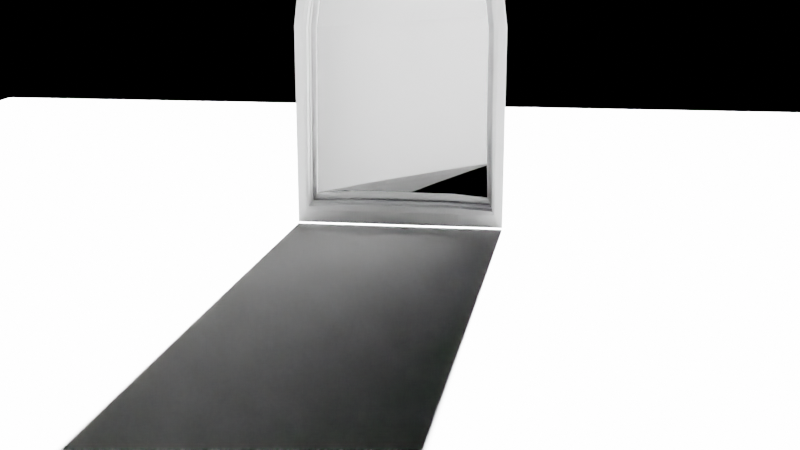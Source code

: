 # Source: Fenster100.blend  (saved by Blender 2.80.75; exported with 4.5.12 LTS)
import bpy
from mathutils import Matrix  # noqa: F401  (used for matrix-valued properties, if any)

bpy.ops.wm.read_factory_settings(use_empty=True)
scene = bpy.context.scene
scene.name = 'Scene'

# ---- collections
col_collection = bpy.data.collections.new('Collection'); scene.collection.children.link(col_collection)

# ---- materials (node trees are filled in below, after node groups)
mat_material_002 = bpy.data.materials.new('Material.002')
mat_material_002.use_transparent_shadow = False
mat_material_002.diffuse_color = (1.0, 1.0, 1.0, 1.0)
mat_material_002.roughness = 0.1717

# ---- material node trees
mat_material_002.use_nodes = True; mat_material_002.node_tree.nodes.clear()

# ---- world
world_world = bpy.data.worlds.new('World'); scene.world = world_world
world_world.use_nodes = True; world_world.node_tree.nodes.clear()
_N = world_world.node_tree.nodes; _L = world_world.node_tree.links
n0 = _N.new('ShaderNodeOutputWorld'); n0.name = 'World Output'; n0.location = (300, 300)
n1 = _N.new('ShaderNodeBsdfGlass'); n1.name = 'Glass BSDF'; n1.location = (10, 300)
n1.distribution = 'BECKMANN'
n1.inputs[0].default_value = (0.05088, 0.05088, 0.05088, 1.0)
n1.inputs[2].default_value = 1.45
_L.new(n1.outputs[0], n0.inputs[0])
n0.is_active_output = True
world_world.color = (0.05088, 0.05088, 0.05088)
world_world.use_sun_shadow = False
world_world.sun_shadow_jitter_overblur = 0.0

# ---- cameras
cam_camera_001 = bpy.data.cameras.new('Camera.001')

# ---- lights
light_sun = bpy.data.lights.new('Sun', 'SUN')
light_sun.transmission_factor = 0.0
light_sun.energy = 142.1
light_sun.shadow_soft_size = 0.125

# ---- meshes
me_plane = bpy.data.meshes.new('Plane')
me_plane.from_pydata([(0.3908, -1.0, -9.661e-08), (0.3908, 1.0, -9.661e-08), (2.391, -0.2, -9.661e-08), (1.591, -1.0, -9.661e-08), (2.33, -0.5061, -9.661e-08), (2.157, -0.7657, -9.661e-08), (1.897, -0.9391, -9.661e-08), (1.591, 1.0, -9.661e-08), (2.391, 0.2, -9.661e-08), (1.897, 0.9391, -9.661e-08), (2.157, 0.7657, -9.661e-08), (2.33, 0.5061, -9.661e-08), (0.3908, 0.0, -9.661e-08), (0.3908, 0.5, -9.661e-08), (0.3908, 0.25, -9.661e-08), (0.3908, 0.375, -9.661e-08), (0.3908, -0.5, -9.661e-08), (0.3908, -0.25, -9.661e-08), (0.3908, -0.75, -9.661e-08), (0.9908, -1.0, -9.661e-08), (0.3908, -1.0, -9.661e-08), (0.3908, -0.5, -9.661e-08), (1.744, 0.9696, -9.661e-08), (0.3908, 0.125, -9.661e-08), (0.4696, -0.5, -9.661e-08), (0.4696, -0.9212, -9.661e-08), (0.9908, -0.9212, -9.661e-08), (1.583, -0.9212, -9.661e-08), (1.866, -0.8649, -9.661e-08), (2.1, -0.7089, -9.661e-08), (2.256, -0.4754, -9.661e-08), (2.312, -0.1922, -9.661e-08), (2.312, 0.1922, -9.661e-08), (2.256, 0.4754, -9.661e-08), (2.1, 0.7089, -9.661e-08), (1.866, 0.8649, -9.661e-08), (1.729, 0.8923, -9.661e-08), (1.583, 0.9212, -9.661e-08), (0.4696, 0.9212, -9.661e-08), (0.4696, 0.125, -9.661e-08), (0.4696, 0.0, -9.661e-08), (0.4696, 0.5, -9.661e-08), (0.4696, 0.375, -9.661e-08), (0.4696, 0.25, -9.661e-08), (0.4696, -0.25, -9.661e-08), (0.4696, -0.5, -9.661e-08), (0.4696, -0.9212, -9.661e-08), (0.9908, -0.9212, -9.661e-08), (1.583, -0.9212, -9.661e-08), (1.866, -0.8649, -9.661e-08), (2.1, -0.7089, -9.661e-08), (2.256, -0.4754, -9.661e-08), (2.312, -0.1922, -9.661e-08), (2.312, 0.1922, -9.661e-08), (2.256, 0.4754, -9.661e-08), (2.1, 0.7089, -9.661e-08), (1.866, 0.8649, -9.661e-08), (1.729, 0.8923, -9.661e-08), (1.583, 0.9212, -9.661e-08), (0.4696, 0.9212, -9.661e-08), (0.4696, 0.125, -9.661e-08), (0.4696, 0.0, -9.661e-08), (0.4696, 0.5, -9.661e-08), (0.4696, 0.375, -9.661e-08), (0.4696, 0.25, -9.661e-08), (0.4696, -0.25, -9.661e-08), (0.5299, -0.5, 0.16), (0.5299, -0.8609, 0.16), (0.9908, -0.8609, 0.16), (1.577, -0.8609, 0.16), (1.843, -0.8081, 0.16), (2.056, -0.6654, 0.16), (2.199, -0.4519, 0.16), (2.252, -0.1863, 0.16), (2.252, 0.1863, 0.16), (2.199, 0.4519, 0.16), (2.056, 0.6654, 0.16), (1.843, 0.8081, 0.16), (1.717, 0.8331, 0.16), (1.577, 0.8609, 0.16), (0.5299, 0.8609, 0.16), (0.5299, 0.125, 0.16), (0.5299, 0.0, 0.16), (0.5299, 0.5, 0.16), (0.5299, 0.375, 0.16), (0.5299, 0.25, 0.16), (0.5299, -0.25, 0.16), (0.4696, -0.5, 0.16), (0.4696, -0.9212, 0.16), (0.9908, -0.9212, 0.16), (1.583, -0.9212, 0.16), (1.866, -0.8649, 0.16), (2.1, -0.7089, 0.16), (2.256, -0.4754, 0.16), (2.312, -0.1922, 0.16), (2.312, 0.1922, 0.16), (2.256, 0.4754, 0.16), (2.1, 0.7089, 0.16), (1.866, 0.8649, 0.16), (1.729, 0.8923, 0.16), (1.583, 0.9212, 0.16), (0.4696, 0.9212, 0.16), (0.4696, 0.125, 0.16), (0.4696, 0.0, 0.16), (0.4696, 0.5, 0.16), (0.4696, 0.375, 0.16), (0.4696, 0.25, 0.16), (0.4696, -0.25, 0.16), (0.5299, -0.5, 0.2579), (0.5299, -0.8609, 0.2579), (0.9908, -0.8609, 0.2579), (1.577, -0.8609, 0.2579), (1.843, -0.8081, 0.2579), (2.056, -0.6654, 0.2579), (2.199, -0.4519, 0.2579), (2.252, -0.1863, 0.2579), (2.252, 0.1863, 0.2579), (2.199, 0.4519, 0.2579), (2.056, 0.6654, 0.2579), (1.843, 0.8081, 0.2579), (1.717, 0.8331, 0.2579), (1.577, 0.8609, 0.2579), (0.5299, 0.8609, 0.2579), (0.5299, 0.125, 0.2579), (0.5299, 0.0, 0.2579), (0.5299, 0.5, 0.2579), (0.5299, 0.375, 0.2579), (0.5299, 0.25, 0.2579), (0.5299, -0.25, 0.2579), (0.4696, -0.5, 0.03998), (0.4696, -0.9212, 0.03998), (0.9908, -0.9212, 0.03998), (1.583, -0.9212, 0.03998), (1.866, -0.8649, 0.03998), (2.1, -0.7089, 0.03998), (2.256, -0.4754, 0.03998), (2.312, -0.1922, 0.03998), (2.312, 0.1922, 0.03998), (2.256, 0.4754, 0.03998), (2.1, 0.7089, 0.03998), (1.866, 0.8649, 0.03998), (1.729, 0.8923, 0.03998), (1.583, 0.9212, 0.03998), (0.4696, 0.9212, 0.03998), (0.4696, 0.125, 0.03998), (0.4696, 0.0, 0.03998), (0.4696, 0.5, 0.03998), (0.4696, 0.375, 0.03998), (0.4696, 0.25, 0.03998), (0.4696, -0.25, 0.03998)], [(18, 20), (21, 18)], [(28, 29, 50, 49), (25, 24, 16, 0), (27, 26, 19, 3), (28, 27, 3, 6), (29, 28, 6, 5), (30, 29, 5, 4), (31, 30, 4, 2), (32, 31, 2, 8), (33, 32, 8, 11), (34, 33, 11, 10), (35, 34, 10, 9), (37, 36, 22, 7), (38, 37, 7, 1), (40, 39, 23, 12), (41, 38, 1, 13), (43, 42, 15, 14), (42, 41, 13, 15), (24, 44, 17, 16), (44, 40, 12, 17), (26, 25, 0, 19), (36, 35, 9, 22), (39, 43, 14, 23), (60, 61, 103, 102), (25, 26, 47, 46), (37, 38, 59, 58), (29, 30, 51, 50), (39, 40, 61, 60), (30, 31, 52, 51), (38, 41, 62, 59), (31, 32, 53, 52), (35, 36, 57, 56), (42, 43, 64, 63), (32, 33, 54, 53), (43, 39, 60, 64), (24, 25, 46, 45), (41, 42, 63, 62), (33, 34, 55, 54), (26, 27, 48, 47), (44, 24, 45, 65), (34, 35, 56, 55), (27, 28, 49, 48), (40, 44, 65, 61), (36, 37, 58, 57), (69, 70, 112, 111), (51, 52, 94, 93), (64, 60, 102, 106), (59, 62, 104, 101), (52, 53, 95, 94), (63, 64, 106, 105), (53, 54, 96, 95), (45, 46, 88, 87), (62, 63, 105, 104), (54, 55, 97, 96), (47, 48, 90, 89), (65, 45, 87, 107), (55, 56, 98, 97), (48, 49, 91, 90), (61, 65, 107, 103), (57, 58, 100, 99), (49, 50, 92, 91), (46, 47, 89, 88), (58, 59, 101, 100), (50, 51, 93, 92), (56, 57, 99, 98), (67, 66, 87, 88), (69, 68, 89, 90), (70, 69, 90, 91), (71, 70, 91, 92), (72, 71, 92, 93), (73, 72, 93, 94), (74, 73, 94, 95), (75, 74, 95, 96), (76, 75, 96, 97), (77, 76, 97, 98), (79, 78, 99, 100), (80, 79, 100, 101), (82, 81, 102, 103), (83, 80, 101, 104), (85, 84, 105, 106), (84, 83, 104, 105), (66, 86, 107, 87), (86, 82, 103, 107), (68, 67, 88, 89), (78, 77, 98, 99), (81, 85, 106, 102), (82, 86, 128, 124), (78, 79, 121, 120), (70, 71, 113, 112), (67, 68, 110, 109), (79, 80, 122, 121), (71, 72, 114, 113), (77, 78, 120, 119), (81, 82, 124, 123), (72, 73, 115, 114), (85, 81, 123, 127), (80, 83, 125, 122), (73, 74, 116, 115), (84, 85, 127, 126), (74, 75, 117, 116), (66, 67, 109, 108), (83, 84, 126, 125), (75, 76, 118, 117), (68, 69, 111, 110), (86, 66, 108, 128), (76, 77, 119, 118), (101, 100, 142, 143), (93, 92, 134, 135), (99, 98, 140, 141), (103, 102, 144, 145), (94, 93, 135, 136), (102, 106, 148, 144), (104, 101, 143, 146), (95, 94, 136, 137), (106, 105, 147, 148), (96, 95, 137, 138), (88, 87, 129, 130), (105, 104, 146, 147), (97, 96, 138, 139), (90, 89, 131, 132), (87, 107, 149, 129), (98, 97, 139, 140), (91, 90, 132, 133), (107, 103, 145, 149), (100, 99, 141, 142), (92, 91, 133, 134), (89, 88, 130, 131)])
me_plane.polygons.foreach_set('material_index', [1, 1, 1, 1, 1, 1, 1, 1, 1, 1, 1, 1, 1, 1, 1, 1, 1, 1, 1, 1, 1, 1, 1, 1, 1, 1, 1, 1, 1, 1, 1, 1, 1, 1, 1, 1, 1, 1, 1, 1, 1, 1, 1, 1, 1, 1, 1, 1, 1, 1, 1, 1, 1, 1, 1, 1, 1, 1, 1, 1, 1, 1, 1, 1, 1, 1, 1, 1, 1, 1, 1, 1, 1, 1, 1, 1, 1, 1, 1, 1, 1, 1, 1, 1, 1, 1, 1, 1, 1, 1, 1, 1, 1, 1, 1, 1, 1, 1, 1, 1, 1, 1, 1, 1, 1, 1, 1, 1, 1, 1, 1, 1, 1, 1, 1, 1, 1, 1, 1, 1, 1, 1, 1, 1, 1, 1])
_uv = me_plane.uv_layers.new(name='UVMap')
_uv.uv.foreach_set('vector', [0.7377, 0.06755, 0.8544, 0.1456, 0.8544, 0.1456, 0.7377, 0.06755, 0.03939, 0.03939, 0.03939, 0.25, 0.0, 0.25, 0.0, 0.0, 0.5961, 0.03939, 0.3, 0.03939, 0.3, 0.0, 0.6, 0.0, 0.7377, 0.06755, 0.5961, 0.03939, 0.6, 0.0, 0.7531, 0.03045, 0.8544, 0.1456, 0.7377, 0.06755, 0.7531, 0.03045, 0.8828, 0.1172, 0.9324, 0.2623, 0.8544, 0.1456, 0.8828, 0.1172, 0.9696, 0.2469, 0.9606, 0.4039, 0.9324, 0.2623, 0.9696, 0.2469, 1.0, 0.4, 0.9606, 0.5961, 0.9606, 0.4039, 1.0, 0.4, 1.0, 0.6, 0.9324, 0.7377, 0.9606, 0.5961, 1.0, 0.6, 0.9696, 0.7531, 0.8544, 0.8544, 0.9324, 0.7377, 0.9696, 0.7531, 0.8828, 0.8828, 0.7377, 0.9324, 0.8544, 0.8544, 0.8828, 0.8828, 0.7531, 0.9696, 0.5961, 0.9606, 0.6689, 0.9461, 0.6765, 0.9848, 0.6, 1.0, 0.03939, 0.9606, 0.5961, 0.9606, 0.6, 1.0, 0.0, 1.0, 0.03939, 0.5, 0.03939, 0.5625, 0.0, 0.5625, 0.0, 0.5, 0.03939, 0.75, 0.03939, 0.9606, 0.0, 1.0, 0.0, 0.75, 0.03939, 0.625, 0.03939, 0.6875, 0.0, 0.6875, 0.0, 0.625, 0.03939, 0.6875, 0.03939, 0.75, 0.0, 0.75, 0.0, 0.6875, 0.03939, 0.25, 0.03939, 0.375, 0.0, 0.375, 0.0, 0.25, 0.03939, 0.375, 0.03939, 0.5, 0.0, 0.5, 0.0, 0.375, 0.3, 0.03939, 0.03939, 0.03939, 0.0, 0.0, 0.3, 0.0, 0.6689, 0.9461, 0.7377, 0.9324, 0.7531, 0.9696, 0.6765, 0.9848, 0.03939, 0.5625, 0.03939, 0.625, 0.0, 0.625, 0.0, 0.5625, 0.03939, 0.5625, 0.03939, 0.5, 0.03939, 0.5, 0.03939, 0.5625, 0.03939, 0.03939, 0.3, 0.03939, 0.3, 0.03939, 0.03939, 0.03939, 0.5961, 0.9606, 0.03939, 0.9606, 0.03939, 0.9606, 0.5961, 0.9606, 0.8544, 0.1456, 0.9324, 0.2623, 0.9324, 0.2623, 0.8544, 0.1456, 0.03939, 0.5625, 0.03939, 0.5, 0.03939, 0.5, 0.03939, 0.5625, 0.9324, 0.2623, 0.9606, 0.4039, 0.9606, 0.4039, 0.9324, 0.2623, 0.03939, 0.9606, 0.03939, 0.75, 0.03939, 0.75, 0.03939, 0.9606, 0.9606, 0.4039, 0.9606, 0.5961, 0.9606, 0.5961, 0.9606, 0.4039, 0.7377, 0.9324, 0.6689, 0.9461, 0.6689, 0.9461, 0.7377, 0.9324, 0.03939, 0.6875, 0.03939, 0.625, 0.03939, 0.625, 0.03939, 0.6875, 0.9606, 0.5961, 0.9324, 0.7377, 0.9324, 0.7377, 0.9606, 0.5961, 0.03939, 0.625, 0.03939, 0.5625, 0.03939, 0.5625, 0.03939, 0.625, 0.03939, 0.25, 0.03939, 0.03939, 0.03939, 0.03939, 0.03939, 0.25, 0.03939, 0.75, 0.03939, 0.6875, 0.03939, 0.6875, 0.03939, 0.75, 0.9324, 0.7377, 0.8544, 0.8544, 0.8544, 0.8544, 0.9324, 0.7377, 0.3, 0.03939, 0.5961, 0.03939, 0.5961, 0.03939, 0.3, 0.03939, 0.03939, 0.375, 0.03939, 0.25, 0.03939, 0.25, 0.03939, 0.375, 0.8544, 0.8544, 0.7377, 0.9324, 0.7377, 0.9324, 0.8544, 0.8544, 0.5961, 0.03939, 0.7377, 0.06755, 0.7377, 0.06755, 0.5961, 0.03939, 0.03939, 0.5, 0.03939, 0.375, 0.03939, 0.375, 0.03939, 0.5, 0.6689, 0.9461, 0.5961, 0.9606, 0.5961, 0.9606, 0.6689, 0.9461, 0.5931, 0.06956, 0.7259, 0.09597, 0.7259, 0.09597, 0.5931, 0.06956, 0.9324, 0.2623, 0.9606, 0.4039, 0.9606, 0.4039, 0.9324, 0.2623, 0.03939, 0.625, 0.03939, 0.5625, 0.03939, 0.5625, 0.03939, 0.625, 0.03939, 0.9606, 0.03939, 0.75, 0.03939, 0.75, 0.03939, 0.9606, 0.9606, 0.4039, 0.9606, 0.5961, 0.9606, 0.5961, 0.9606, 0.4039, 0.03939, 0.6875, 0.03939, 0.625, 0.03939, 0.625, 0.03939, 0.6875, 0.9606, 0.5961, 0.9324, 0.7377, 0.9324, 0.7377, 0.9606, 0.5961, 0.03939, 0.25, 0.03939, 0.03939, 0.03939, 0.03939, 0.03939, 0.25, 0.03939, 0.75, 0.03939, 0.6875, 0.03939, 0.6875, 0.03939, 0.75, 0.9324, 0.7377, 0.8544, 0.8544, 0.8544, 0.8544, 0.9324, 0.7377, 0.3, 0.03939, 0.5961, 0.03939, 0.5961, 0.03939, 0.3, 0.03939, 0.03939, 0.375, 0.03939, 0.25, 0.03939, 0.25, 0.03939, 0.375, 0.8544, 0.8544, 0.7377, 0.9324, 0.7377, 0.9324, 0.8544, 0.8544, 0.5961, 0.03939, 0.7377, 0.06755, 0.7377, 0.06755, 0.5961, 0.03939, 0.03939, 0.5, 0.03939, 0.375, 0.03939, 0.375, 0.03939, 0.5, 0.6689, 0.9461, 0.5961, 0.9606, 0.5961, 0.9606, 0.6689, 0.9461, 0.7377, 0.06755, 0.8544, 0.1456, 0.8544, 0.1456, 0.7377, 0.06755, 0.03939, 0.03939, 0.3, 0.03939, 0.3, 0.03939, 0.03939, 0.03939, 0.5961, 0.9606, 0.03939, 0.9606, 0.03939, 0.9606, 0.5961, 0.9606, 0.8544, 0.1456, 0.9324, 0.2623, 0.9324, 0.2623, 0.8544, 0.1456, 0.7377, 0.9324, 0.6689, 0.9461, 0.6689, 0.9461, 0.7377, 0.9324, 0.06956, 0.06956, 0.06956, 0.25, 0.03939, 0.25, 0.03939, 0.03939, 0.5931, 0.06956, 0.3, 0.06956, 0.3, 0.03939, 0.5961, 0.03939, 0.7259, 0.09597, 0.5931, 0.06956, 0.5961, 0.03939, 0.7377, 0.06755, 0.8327, 0.1673, 0.7259, 0.09597, 0.7377, 0.06755, 0.8544, 0.1456, 0.904, 0.2741, 0.8327, 0.1673, 0.8544, 0.1456, 0.9324, 0.2623, 0.9304, 0.4069, 0.904, 0.2741, 0.9324, 0.2623, 0.9606, 0.4039, 0.9304, 0.5931, 0.9304, 0.4069, 0.9606, 0.4039, 0.9606, 0.5961, 0.904, 0.7259, 0.9304, 0.5931, 0.9606, 0.5961, 0.9324, 0.7377, 0.8327, 0.8327, 0.904, 0.7259, 0.9324, 0.7377, 0.8544, 0.8544, 0.7259, 0.904, 0.8327, 0.8327, 0.8544, 0.8544, 0.7377, 0.9324, 0.5931, 0.9304, 0.663, 0.9166, 0.6689, 0.9461, 0.5961, 0.9606, 0.06956, 0.9304, 0.5931, 0.9304, 0.5961, 0.9606, 0.03939, 0.9606, 0.06956, 0.5, 0.06956, 0.5625, 0.03939, 0.5625, 0.03939, 0.5, 0.06956, 0.75, 0.06956, 0.9304, 0.03939, 0.9606, 0.03939, 0.75, 0.06956, 0.625, 0.06956, 0.6875, 0.03939, 0.6875, 0.03939, 0.625, 0.06956, 0.6875, 0.06956, 0.75, 0.03939, 0.75, 0.03939, 0.6875, 0.06956, 0.25, 0.06956, 0.375, 0.03939, 0.375, 0.03939, 0.25, 0.06956, 0.375, 0.06956, 0.5, 0.03939, 0.5, 0.03939, 0.375, 0.3, 0.06956, 0.06956, 0.06956, 0.03939, 0.03939, 0.3, 0.03939, 0.663, 0.9166, 0.7259, 0.904, 0.7377, 0.9324, 0.6689, 0.9461, 0.06956, 0.5625, 0.06956, 0.625, 0.03939, 0.625, 0.03939, 0.5625, 0.06956, 0.5, 0.06956, 0.375, 0.06956, 0.375, 0.06956, 0.5, 0.663, 0.9166, 0.5931, 0.9304, 0.5931, 0.9304, 0.663, 0.9166, 0.7259, 0.09597, 0.8327, 0.1673, 0.8327, 0.1673, 0.7259, 0.09597, 0.06956, 0.06956, 0.3, 0.06956, 0.3, 0.06956, 0.06956, 0.06956, 0.5931, 0.9304, 0.06956, 0.9304, 0.06956, 0.9304, 0.5931, 0.9304, 0.8327, 0.1673, 0.904, 0.2741, 0.904, 0.2741, 0.8327, 0.1673, 0.7259, 0.904, 0.663, 0.9166, 0.663, 0.9166, 0.7259, 0.904, 0.06956, 0.5625, 0.06956, 0.5, 0.06956, 0.5, 0.06956, 0.5625, 0.904, 0.2741, 0.9304, 0.4069, 0.9304, 0.4069, 0.904, 0.2741, 0.06956, 0.625, 0.06956, 0.5625, 0.06956, 0.5625, 0.06956, 0.625, 0.06956, 0.9304, 0.06956, 0.75, 0.06956, 0.75, 0.06956, 0.9304, 0.9304, 0.4069, 0.9304, 0.5931, 0.9304, 0.5931, 0.9304, 0.4069, 0.06956, 0.6875, 0.06956, 0.625, 0.06956, 0.625, 0.06956, 0.6875, 0.9304, 0.5931, 0.904, 0.7259, 0.904, 0.7259, 0.9304, 0.5931, 0.06956, 0.25, 0.06956, 0.06956, 0.06956, 0.06956, 0.06956, 0.25, 0.06956, 0.75, 0.06956, 0.6875, 0.06956, 0.6875, 0.06956, 0.75, 0.904, 0.7259, 0.8327, 0.8327, 0.8327, 0.8327, 0.904, 0.7259, 0.3, 0.06956, 0.5931, 0.06956, 0.5931, 0.06956, 0.3, 0.06956, 0.06956, 0.375, 0.06956, 0.25, 0.06956, 0.25, 0.06956, 0.375, 0.8327, 0.8327, 0.7259, 0.904, 0.7259, 0.904, 0.8327, 0.8327, 0.03939, 0.9606, 0.5961, 0.9606, 0.5961, 0.9606, 0.03939, 0.9606, 0.9324, 0.2623, 0.8544, 0.1456, 0.8544, 0.1456, 0.9324, 0.2623, 0.6689, 0.9461, 0.7377, 0.9324, 0.7377, 0.9324, 0.6689, 0.9461, 0.03939, 0.5, 0.03939, 0.5625, 0.03939, 0.5625, 0.03939, 0.5, 0.9606, 0.4039, 0.9324, 0.2623, 0.9324, 0.2623, 0.9606, 0.4039, 0.03939, 0.5625, 0.03939, 0.625, 0.03939, 0.625, 0.03939, 0.5625, 0.03939, 0.75, 0.03939, 0.9606, 0.03939, 0.9606, 0.03939, 0.75, 0.9606, 0.5961, 0.9606, 0.4039, 0.9606, 0.4039, 0.9606, 0.5961, 0.03939, 0.625, 0.03939, 0.6875, 0.03939, 0.6875, 0.03939, 0.625, 0.9324, 0.7377, 0.9606, 0.5961, 0.9606, 0.5961, 0.9324, 0.7377, 0.03939, 0.03939, 0.03939, 0.25, 0.03939, 0.25, 0.03939, 0.03939, 0.03939, 0.6875, 0.03939, 0.75, 0.03939, 0.75, 0.03939, 0.6875, 0.8544, 0.8544, 0.9324, 0.7377, 0.9324, 0.7377, 0.8544, 0.8544, 0.5961, 0.03939, 0.3, 0.03939, 0.3, 0.03939, 0.5961, 0.03939, 0.03939, 0.25, 0.03939, 0.375, 0.03939, 0.375, 0.03939, 0.25, 0.7377, 0.9324, 0.8544, 0.8544, 0.8544, 0.8544, 0.7377, 0.9324, 0.7377, 0.06755, 0.5961, 0.03939, 0.5961, 0.03939, 0.7377, 0.06755, 0.03939, 0.375, 0.03939, 0.5, 0.03939, 0.5, 0.03939, 0.375, 0.5961, 0.9606, 0.6689, 0.9461, 0.6689, 0.9461, 0.5961, 0.9606, 0.8544, 0.1456, 0.7377, 0.06755, 0.7377, 0.06755, 0.8544, 0.1456, 0.3, 0.03939, 0.03939, 0.03939, 0.03939, 0.03939, 0.3, 0.03939])
me_plane.materials.append(None)
me_plane.materials.append(None)
me_plane.use_remesh_preserve_volume = False
me_plane.use_remesh_preserve_attributes = False
me_plane.use_mirror_vertex_groups = False
me_plane.update()
me_plane_001 = bpy.data.meshes.new('Plane.001')
me_plane_001.from_pydata([(1.0, -0.8961, 0.0), (1.0, 0.8961, 0.0), (-0.2, -0.8961, 0.0), (-1.0, -0.2, 0.0), (-0.5061, -0.8415, 0.0), (-0.7657, -0.6861, 0.0), (-0.9391, -0.5061, 0.0), (-0.2, 0.8961, 0.0), (-1.0, 0.2, 0.0), (-0.5061, 0.8415, 0.0), (-0.7657, 0.6861, 0.0), (-0.9391, 0.5061, 0.0)], [], [(3, 6, 5, 4, 2, 0, 1, 7, 9, 10, 11, 8)])
_uv = me_plane_001.uv_layers.new(name='UVMap')
_uv.uv.foreach_set('vector', [0.0, 0.4, 0.03045, 0.2469, 0.1172, 0.1172, 0.2469, 0.03045, 0.4, 0.0, 1.0, 0.0, 1.0, 1.0, 0.4, 1.0, 0.2469, 0.9696, 0.1172, 0.8828, 0.03045, 0.7531, 0.0, 0.6])
me_plane_001.materials.append(mat_material_002)
me_plane_001.use_remesh_preserve_volume = False
me_plane_001.use_remesh_preserve_attributes = False
me_plane_001.use_mirror_vertex_groups = False
me_plane_001.update()
me_plane_003 = bpy.data.meshes.new('Plane.003')
me_plane_003.from_pydata([(-1.0, -1.0, 0.0), (1.0, -1.0, 0.0), (-1.0, 1.0, 0.0), (1.0, 1.0, 0.0)], [], [(0, 1, 3, 2)])
_uv = me_plane_003.uv_layers.new(name='UVMap')
_uv.uv.foreach_set('vector', [0.0, 0.0, 1.0, 0.0, 1.0, 1.0, 0.0, 1.0])
me_plane_003.use_remesh_preserve_volume = False
me_plane_003.use_remesh_preserve_attributes = False
me_plane_003.use_mirror_vertex_groups = False
me_plane_003.update()

# ---- objects
ob_plane = bpy.data.objects.new('Plane', me_plane)
ob_sun = bpy.data.objects.new('Sun', light_sun)
ob_plane_001 = bpy.data.objects.new('Plane.001', me_plane_001)
ob_plane_002 = bpy.data.objects.new('Plane.002', me_plane_003)
ob_camera = bpy.data.objects.new('Camera', cam_camera_001)
_N = mat_material_002.node_tree.nodes; _L = mat_material_002.node_tree.links
n0 = _N.new('ShaderNodeOutputMaterial'); n0.name = 'Material Output'; n0.location = (300, 300)
n1 = _N.new('ShaderNodeBsdfGlass'); n1.name = 'Glass BSDF'; n1.location = (10, 300)
n1.distribution = 'BECKMANN'
n1.inputs[2].default_value = 1.45
n2 = _N.new('ShaderNodeTexCoord'); n2.name = 'Texture Coordinate'; n2.location = (-180, 340)
n2.object = ob_plane
_L.new(n1.outputs[0], n0.inputs[0])
_L.new(n2.outputs[5], n1.inputs[3])
n0.is_active_output = True

# ---- transforms, parenting, visibility, modifiers, constraints
ob_plane.location = (0.0, 0.0, -0.6045)
ob_plane.rotation_euler = (0.0, 1.571, 0.0)
ob_plane.scale = (-1.589, 1.0, 1.0)
ob_plane.lineart.crease_threshold = 0.0
_m = ob_plane.modifiers.new('Solidify', 'SOLIDIFY')
_m.thickness = 0.05
_m.nonmanifold_thickness_mode = 'FIXED'
_m.nonmanifold_merge_threshold = 0.0003
ob_sun.location = (3.217, 0.2337, 2.717)
ob_sun.rotation_euler = (0.1243, 1.209, 0.08589)
ob_sun.lineart.crease_threshold = 0.0
ob_plane_001.location = (0.1463, 0.01422, 1.613)
ob_plane_001.rotation_euler = (0.0, 1.571, 0.0)
ob_plane_001.scale = (1.427, 1.0, 1.0)
ob_plane_001.lineart.crease_threshold = 0.0
ob_plane_002.location = (0.0, 0.0, 0.0)
ob_plane_002.scale = (7.917, 7.917, 7.917)
ob_plane_002.lineart.crease_threshold = 0.0
ob_camera.location = (-10.45, -1.354, 2.746)
ob_camera.rotation_euler = (1.316, -5.533e-07, -1.442)
ob_camera.lineart.crease_threshold = 0.0

# ---- collection membership
col_collection.objects.link(ob_plane)
col_collection.objects.link(ob_sun)
col_collection.objects.link(ob_plane_001)
col_collection.objects.link(ob_plane_002)
col_collection.objects.link(ob_camera)

# ---- scene / render settings (as saved in the file)
scene.camera = ob_camera
scene.frame_start = 1; scene.frame_end = 250; scene.frame_set(1)
scene.render.engine = 'BLENDER_EEVEE_NEXT'
scene.cycles.use_denoising = False
scene.cycles.samples = 128
scene.cycles.sampling_pattern = 'TABULATED_SOBOL'
scene.cycles.use_adaptive_sampling = False
scene.cycles.use_light_tree = False
scene.view_settings.view_transform = 'Filmic'
bpy.context.view_layer.update()
